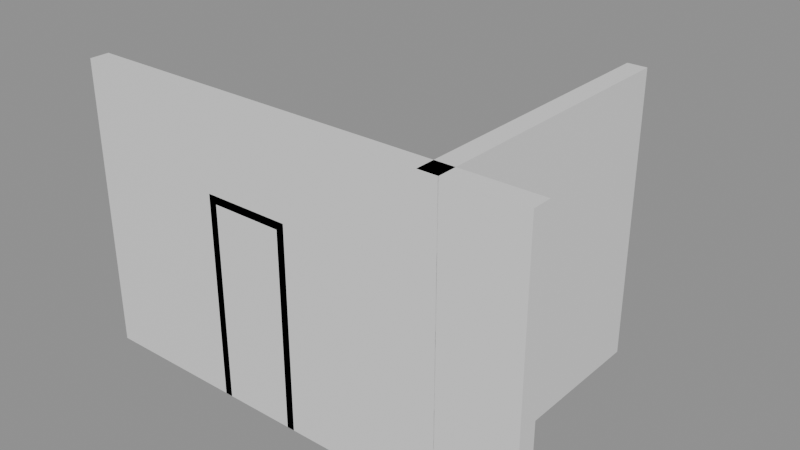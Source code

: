 # Source: e1161_after.blend  (saved by Blender 5.2.44; exported with 4.5.12 LTS)
import bpy
from mathutils import Matrix  # noqa: F401  (used for matrix-valued properties, if any)

bpy.ops.wm.read_factory_settings(use_empty=True)
scene = bpy.context.scene
scene.name = 'Scene'

# ---- materials (node trees are filled in below, after node groups)
mat_ladrillo = bpy.data.materials.new('Ladrillo')
mat_marco_blanco = bpy.data.materials.new('Marco_Blanco')
mat_madera_roble = bpy.data.materials.new('Madera_Roble')

# ---- material node trees
mat_ladrillo.use_nodes = True; mat_ladrillo.node_tree.nodes.clear()
_N = mat_ladrillo.node_tree.nodes; _L = mat_ladrillo.node_tree.links
n0 = _N.new('ShaderNodeBsdfPrincipled'); n0.name = 'Principled BSDF'; n0.location = (-200, 100)
n0.inputs[3].default_value = 1.45
n0.inputs[10].default_value = 0.005
n1 = _N.new('ShaderNodeOutputMaterial'); n1.name = 'Material Output'; n1.location = (200, 100)
_L.new(n0.outputs[0], n1.inputs[0])
n1.is_active_output = True
mat_marco_blanco.use_nodes = True; mat_marco_blanco.node_tree.nodes.clear()
_N = mat_marco_blanco.node_tree.nodes; _L = mat_marco_blanco.node_tree.links
n0 = _N.new('ShaderNodeBsdfPrincipled'); n0.name = 'Principled BSDF'; n0.location = (-200, 100)
n0.inputs[3].default_value = 1.45
n0.inputs[10].default_value = 0.005
n1 = _N.new('ShaderNodeOutputMaterial'); n1.name = 'Material Output'; n1.location = (200, 100)
_L.new(n0.outputs[0], n1.inputs[0])
n1.is_active_output = True
mat_madera_roble.use_nodes = True; mat_madera_roble.node_tree.nodes.clear()
_N = mat_madera_roble.node_tree.nodes; _L = mat_madera_roble.node_tree.links
n0 = _N.new('ShaderNodeBsdfPrincipled'); n0.name = 'Principled BSDF'; n0.location = (-200, 100)
n0.inputs[3].default_value = 1.45
n0.inputs[10].default_value = 0.005
n1 = _N.new('ShaderNodeOutputMaterial'); n1.name = 'Material Output'; n1.location = (200, 100)
_L.new(n0.outputs[0], n1.inputs[0])
n1.is_active_output = True

# ---- meshes
me_muro_largo_cuerpo_mesh = bpy.data.meshes.new('Muro_Largo_Cuerpo_mesh')
me_muro_largo_cuerpo_mesh.from_pydata([(0.0, 0.0, 0.0), (4.8, 0.0, 0.0), (4.8, 0.2, 0.0), (0.0, 0.2, 0.0), (0.0, 0.0, 3.0), (4.8, 0.0, 3.0), (4.8, 0.2, 3.0), (0.0, 0.2, 3.0)], [], [(0, 1, 2, 3), (4, 5, 6, 7), (0, 1, 5, 4), (1, 2, 6, 5), (2, 3, 7, 6), (3, 0, 4, 7)])
me_muro_largo_cuerpo_mesh.materials.append(mat_ladrillo)
me_muro_largo_cuerpo_mesh.update()
me_muro_corto_cuerpo_mesh = bpy.data.meshes.new('Muro_Corto_Cuerpo_mesh')
me_muro_corto_cuerpo_mesh.from_pydata([(0.0, 0.0, 0.0), (3.0, 0.0, 0.0), (3.0, 0.2, 0.0), (0.0, 0.2, 0.0), (0.0, 0.0, 3.0), (3.0, 0.0, 3.0), (3.0, 0.2, 3.0), (0.0, 0.2, 3.0)], [], [(0, 1, 2, 3), (4, 5, 6, 7), (0, 1, 5, 4), (1, 2, 6, 5), (2, 3, 7, 6), (3, 0, 4, 7)])
me_muro_corto_cuerpo_mesh.materials.append(mat_ladrillo)
me_muro_corto_cuerpo_mesh.update()
me_puerta_principal_jamba_izq_mesh = bpy.data.meshes.new('Puerta_Principal_Jamba_Izq_mesh')
me_puerta_principal_jamba_izq_mesh.from_pydata([(0.0, 0.0, 0.0), (0.08, 0.0, 0.0), (0.08, 0.2, 0.0), (0.0, 0.2, 0.0), (0.0, 0.0, 2.1), (0.08, 0.0, 2.1), (0.08, 0.2, 2.1), (0.0, 0.2, 2.1)], [], [(0, 1, 2, 3), (4, 5, 6, 7), (0, 1, 5, 4), (1, 2, 6, 5), (2, 3, 7, 6), (3, 0, 4, 7)])
me_puerta_principal_jamba_izq_mesh.materials.append(mat_marco_blanco)
me_puerta_principal_jamba_izq_mesh.update()
me_puerta_principal_jamba_der_mesh = bpy.data.meshes.new('Puerta_Principal_Jamba_Der_mesh')
me_puerta_principal_jamba_der_mesh.from_pydata([(0.0, 0.0, 0.0), (0.08, 0.0, 0.0), (0.08, 0.2, 0.0), (0.0, 0.2, 0.0), (0.0, 0.0, 2.1), (0.08, 0.0, 2.1), (0.08, 0.2, 2.1), (0.0, 0.2, 2.1)], [], [(0, 1, 2, 3), (4, 5, 6, 7), (0, 1, 5, 4), (1, 2, 6, 5), (2, 3, 7, 6), (3, 0, 4, 7)])
me_puerta_principal_jamba_der_mesh.materials.append(mat_marco_blanco)
me_puerta_principal_jamba_der_mesh.update()
me_puerta_principal_dintel_mesh = bpy.data.meshes.new('Puerta_Principal_Dintel_mesh')
me_puerta_principal_dintel_mesh.from_pydata([(0.0, 0.0, 0.0), (0.74, 0.0, 0.0), (0.74, 0.2, 0.0), (0.0, 0.2, 0.0), (0.0, 0.0, 0.08), (0.74, 0.0, 0.08), (0.74, 0.2, 0.08), (0.0, 0.2, 0.08)], [], [(0, 1, 2, 3), (4, 5, 6, 7), (0, 1, 5, 4), (1, 2, 6, 5), (2, 3, 7, 6), (3, 0, 4, 7)])
me_puerta_principal_dintel_mesh.materials.append(mat_marco_blanco)
me_puerta_principal_dintel_mesh.update()
me_puerta_principal_panel_mesh = bpy.data.meshes.new('Puerta_Principal_Panel_mesh')
me_puerta_principal_panel_mesh.from_pydata([(0.0, 0.0, 0.0), (0.73, 0.0, 0.0), (0.73, 0.04, 0.0), (0.0, 0.04, 0.0), (0.0, 0.0, 2.01), (0.73, 0.0, 2.01), (0.73, 0.04, 2.01), (0.0, 0.04, 2.01)], [], [(0, 1, 2, 3), (4, 5, 6, 7), (0, 1, 5, 4), (1, 2, 6, 5), (2, 3, 7, 6), (3, 0, 4, 7)])
me_puerta_principal_panel_mesh.materials.append(mat_madera_roble)
me_puerta_principal_panel_mesh.update()

# ---- objects
ob_muro_largo = bpy.data.objects.new('Muro_Largo', None)
ob_muro_largo_cuerpo = bpy.data.objects.new('Muro_Largo_Cuerpo', me_muro_largo_cuerpo_mesh)
ob_muro_corto = bpy.data.objects.new('Muro_Corto', None)
ob_muro_corto_cuerpo = bpy.data.objects.new('Muro_Corto_Cuerpo', me_muro_corto_cuerpo_mesh)
ob_puerta_principal = bpy.data.objects.new('Puerta_Principal', None)
ob_puerta_principal_jamba_izq = bpy.data.objects.new('Puerta_Principal_Jamba_Izq', me_puerta_principal_jamba_izq_mesh)
ob_puerta_principal_jamba_der = bpy.data.objects.new('Puerta_Principal_Jamba_Der', me_puerta_principal_jamba_der_mesh)
ob_puerta_principal_dintel = bpy.data.objects.new('Puerta_Principal_Dintel', me_puerta_principal_dintel_mesh)
ob_puerta_principal_panel = bpy.data.objects.new('Puerta_Principal_Panel', me_puerta_principal_panel_mesh)

# ---- transforms, parenting, visibility, modifiers, constraints
ob_muro_largo.location = (0.0, 0.0, 0.0)
ob_muro_largo.empty_display_type = 'ARROWS'
ob_muro_largo_cuerpo.parent = ob_muro_largo
ob_muro_largo_cuerpo.location = (0.0, 0.0, 0.0)
ob_muro_corto.location = (4.0, 0.0, 0.0)
ob_muro_corto.rotation_euler = (0.0, 0.0, 1.571)
ob_muro_corto.empty_display_type = 'ARROWS'
ob_muro_corto_cuerpo.parent = ob_muro_corto
ob_muro_corto_cuerpo.location = (0.0, 0.0, 0.0)
ob_puerta_principal.location = (1.5, 0.0, 0.0)
ob_puerta_principal.empty_display_type = 'ARROWS'
ob_puerta_principal_jamba_izq.parent = ob_puerta_principal
ob_puerta_principal_jamba_izq.location = (0.0, 0.0, 0.0)
ob_puerta_principal_jamba_der.parent = ob_puerta_principal
ob_puerta_principal_jamba_der.location = (0.82, 0.0, 0.0)
ob_puerta_principal_dintel.parent = ob_puerta_principal
ob_puerta_principal_dintel.location = (0.08, 0.0, 2.02)
ob_puerta_principal_panel.parent = ob_puerta_principal
ob_puerta_principal_panel.location = (0.085, 0.08, 0.005)

# ---- collection membership
scene.collection.objects.link(ob_muro_largo)
scene.collection.objects.link(ob_muro_largo_cuerpo)
scene.collection.objects.link(ob_muro_corto)
scene.collection.objects.link(ob_muro_corto_cuerpo)
scene.collection.objects.link(ob_puerta_principal)
scene.collection.objects.link(ob_puerta_principal_jamba_izq)
scene.collection.objects.link(ob_puerta_principal_jamba_der)
scene.collection.objects.link(ob_puerta_principal_dintel)
scene.collection.objects.link(ob_puerta_principal_panel)

# ---- scene / render settings (as saved in the file)
scene.frame_start = 1; scene.frame_end = 250; scene.frame_set(1)
scene.render.engine = 'BLENDER_EEVEE_NEXT'
scene.render.bake_bias = 0.0
scene.render.bake_samples = 0
scene.render.compositor_device = 'GPU'
scene.eevee.use_volume_custom_range = False
scene.eevee.fast_gi_thickness_near = 0.1
scene.eevee.fast_gi_thickness_far = 0.0
scene.eevee.ray_tracing_options.screen_trace_thickness = 0.1
bpy.context.view_layer.update()

# ---- added for rendering (the .blend has no active camera and no usable light): camera, sun + grey world if the file has none
cam_auto = bpy.data.cameras.new('AutoCamera')
cam_auto.lens = 50.0
cam_auto.sensor_width = 36.0
cam_auto.clip_end = 1000.0
ob_auto_camera = bpy.data.objects.new('AutoCamera', cam_auto)
scene.collection.objects.link(ob_auto_camera)
ob_auto_camera.location = (8.32722, -5.61266, 6.24177)
ob_auto_camera.rotation_euler = (1.09748, -7.21219e-08, 0.694738)
scene.camera = ob_auto_camera
light_auto_sun = bpy.data.lights.new('AutoSun', 'SUN')
light_auto_sun.energy = 3.0
light_auto_sun.angle = 0.0523599
ob_auto_sun = bpy.data.objects.new('AutoSun', light_auto_sun)
scene.collection.objects.link(ob_auto_sun)
ob_auto_sun.rotation_euler = (0.872665, 0.174533, 0.523599)
if scene.world is None:
    world_auto = bpy.data.worlds.new('AutoWorld')
    world_auto.color = (0.3, 0.3, 0.3)
    scene.world = world_auto
bpy.context.view_layer.update()
